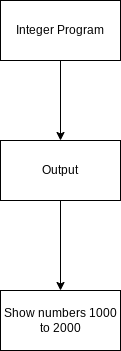

The diagram above was exported from draw.io. Its source (the exported page's mxGraphModel, read from the mxfile embedded in the PNG):
<mxGraphModel dx="594" dy="561" grid="1" gridSize="10" guides="1" tooltips="1" connect="1" arrows="1" fold="1" page="1" pageScale="1" pageWidth="827" pageHeight="1169" math="0" shadow="0">
  <root>
    <mxCell id="0" />
    <mxCell id="1" parent="0" />
    <mxCell id="17" style="edgeStyle=orthogonalEdgeStyle;shape=connector;rounded=0;jumpStyle=line;html=1;labelBackgroundColor=default;fontFamily=Helvetica;fontSize=11;fontColor=default;endArrow=classic;strokeColor=default;" parent="1" source="2" target="5" edge="1">
      <mxGeometry relative="1" as="geometry">
        <Array as="points">
          <mxPoint x="320" y="110" />
          <mxPoint x="320" y="110" />
        </Array>
      </mxGeometry>
    </mxCell>
    <mxCell id="2" value="Integer Program" style="rounded=0;whiteSpace=wrap;html=1;" parent="1" vertex="1">
      <mxGeometry x="260" y="30" width="120" height="60" as="geometry" />
    </mxCell>
    <mxCell id="14" style="edgeStyle=none;html=1;exitX=0.5;exitY=1;exitDx=0;exitDy=0;rounded=0;entryX=0.5;entryY=0;entryDx=0;entryDy=0;" parent="1" source="5" target="23" edge="1">
      <mxGeometry relative="1" as="geometry">
        <Array as="points" />
        <mxPoint x="600" y="320" as="targetPoint" />
      </mxGeometry>
    </mxCell>
    <mxCell id="5" value="Output" style="rounded=0;whiteSpace=wrap;html=1;" parent="1" vertex="1">
      <mxGeometry x="260" y="170" width="120" height="60" as="geometry" />
    </mxCell>
    <mxCell id="23" value="Show numbers 1000 to 2000" style="rounded=0;whiteSpace=wrap;html=1;" parent="1" vertex="1">
      <mxGeometry x="260" y="320" width="120" height="60" as="geometry" />
    </mxCell>
  </root>
</mxGraphModel>